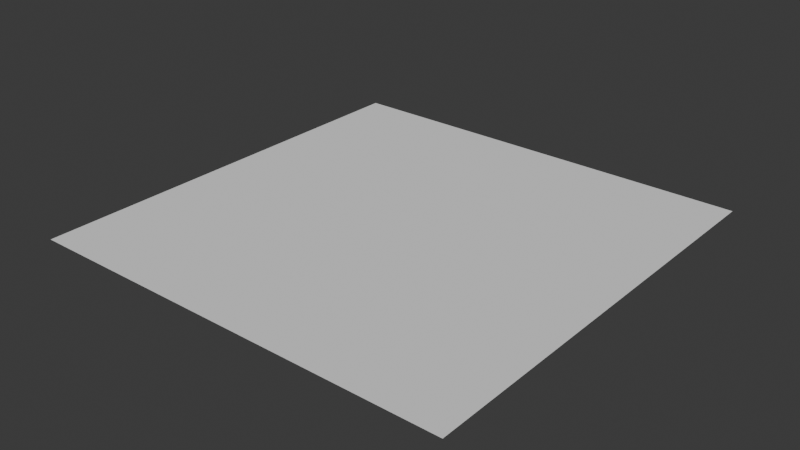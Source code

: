 # Source: OceanFloorPlane.blend  (saved by Blender 4.1.24; exported with 4.5.12 LTS)
import bpy
from mathutils import Matrix  # noqa: F401  (used for matrix-valued properties, if any)

bpy.ops.wm.read_factory_settings(use_empty=True)
scene = bpy.context.scene
scene.name = 'Scene'

# ---- collections
col_collection = bpy.data.collections.new('Collection'); scene.collection.children.link(col_collection)

# ---- world
world_world = bpy.data.worlds.new('World'); scene.world = world_world
world_world.use_nodes = True; world_world.node_tree.nodes.clear()
_N = world_world.node_tree.nodes; _L = world_world.node_tree.links
n0 = _N.new('ShaderNodeOutputWorld'); n0.name = 'World Output'; n0.location = (300, 300)
n1 = _N.new('ShaderNodeBackground'); n1.name = 'Background'; n1.location = (10, 300)
n1.inputs[0].default_value = (0.05088, 0.05088, 0.05088, 1.0)
_L.new(n1.outputs[0], n0.inputs[0])
n0.is_active_output = True
world_world.color = (0.05088, 0.05088, 0.05088)
world_world.use_sun_shadow = False
world_world.sun_shadow_jitter_overblur = 0.0

# ---- meshes
me_plane_001 = bpy.data.meshes.new('Plane.001')
me_plane_001.from_pydata([(-250.0, -250.0, 0.0), (250.0, -250.0, 0.0), (-250.0, 250.0, 0.0), (250.0, 250.0, 0.0)], [], [(0, 1, 3, 2)])
_uv = me_plane_001.uv_layers.new(name='UVMap')
_uv.uv.foreach_set('vector', [0.0, 0.0, 1.0, 0.0, 1.0, 1.0, 0.0, 1.0])
me_plane_001.update()

# ---- objects
ob_plane = bpy.data.objects.new('Plane', me_plane_001)

# ---- transforms, parenting, visibility, modifiers, constraints
ob_plane.location = (0.0, 0.0, 0.0)

# ---- collection membership
col_collection.objects.link(ob_plane)

# ---- scene / render settings (as saved in the file)
scene.frame_start = 1; scene.frame_end = 250; scene.frame_set(1)
scene.render.engine = 'BLENDER_EEVEE_NEXT'
scene.cycles.sampling_pattern = 'TABULATED_SOBOL'
scene.eevee.ray_tracing_options.trace_max_roughness = 0.0
bpy.context.view_layer.update()

# ---- added for rendering (the .blend has no active camera and no usable light): camera, sun
cam_auto = bpy.data.cameras.new('AutoCamera')
cam_auto.lens = 50.0
cam_auto.sensor_width = 36.0
cam_auto.clip_end = 11481.7
ob_auto_camera = bpy.data.objects.new('AutoCamera', cam_auto)
scene.collection.objects.link(ob_auto_camera)
ob_auto_camera.location = (654.233, -785.079, 523.386)
ob_auto_camera.rotation_euler = (1.09748, -7.21219e-08, 0.694738)
scene.camera = ob_auto_camera
light_auto_sun = bpy.data.lights.new('AutoSun', 'SUN')
light_auto_sun.energy = 3.0
light_auto_sun.angle = 0.0523599
ob_auto_sun = bpy.data.objects.new('AutoSun', light_auto_sun)
scene.collection.objects.link(ob_auto_sun)
ob_auto_sun.rotation_euler = (0.872665, 0.174533, 0.523599)
bpy.context.view_layer.update()
